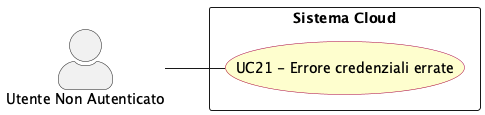

The diagram above was rendered by PlantUML. Its source (embedded in the PNG):
@startuml err_cred_errate
left to right direction
skinparam actorStyle awesome
skinparam usecase {
  BackgroundColor #FEFECE
  BorderColor #A80036
}

actor "Utente Non Autenticato" as non_authd_usr

rectangle "Sistema Cloud" {
  usecase "UC21 - Errore credenziali errate" as UC21
}

non_authd_usr -- UC21


@enduml